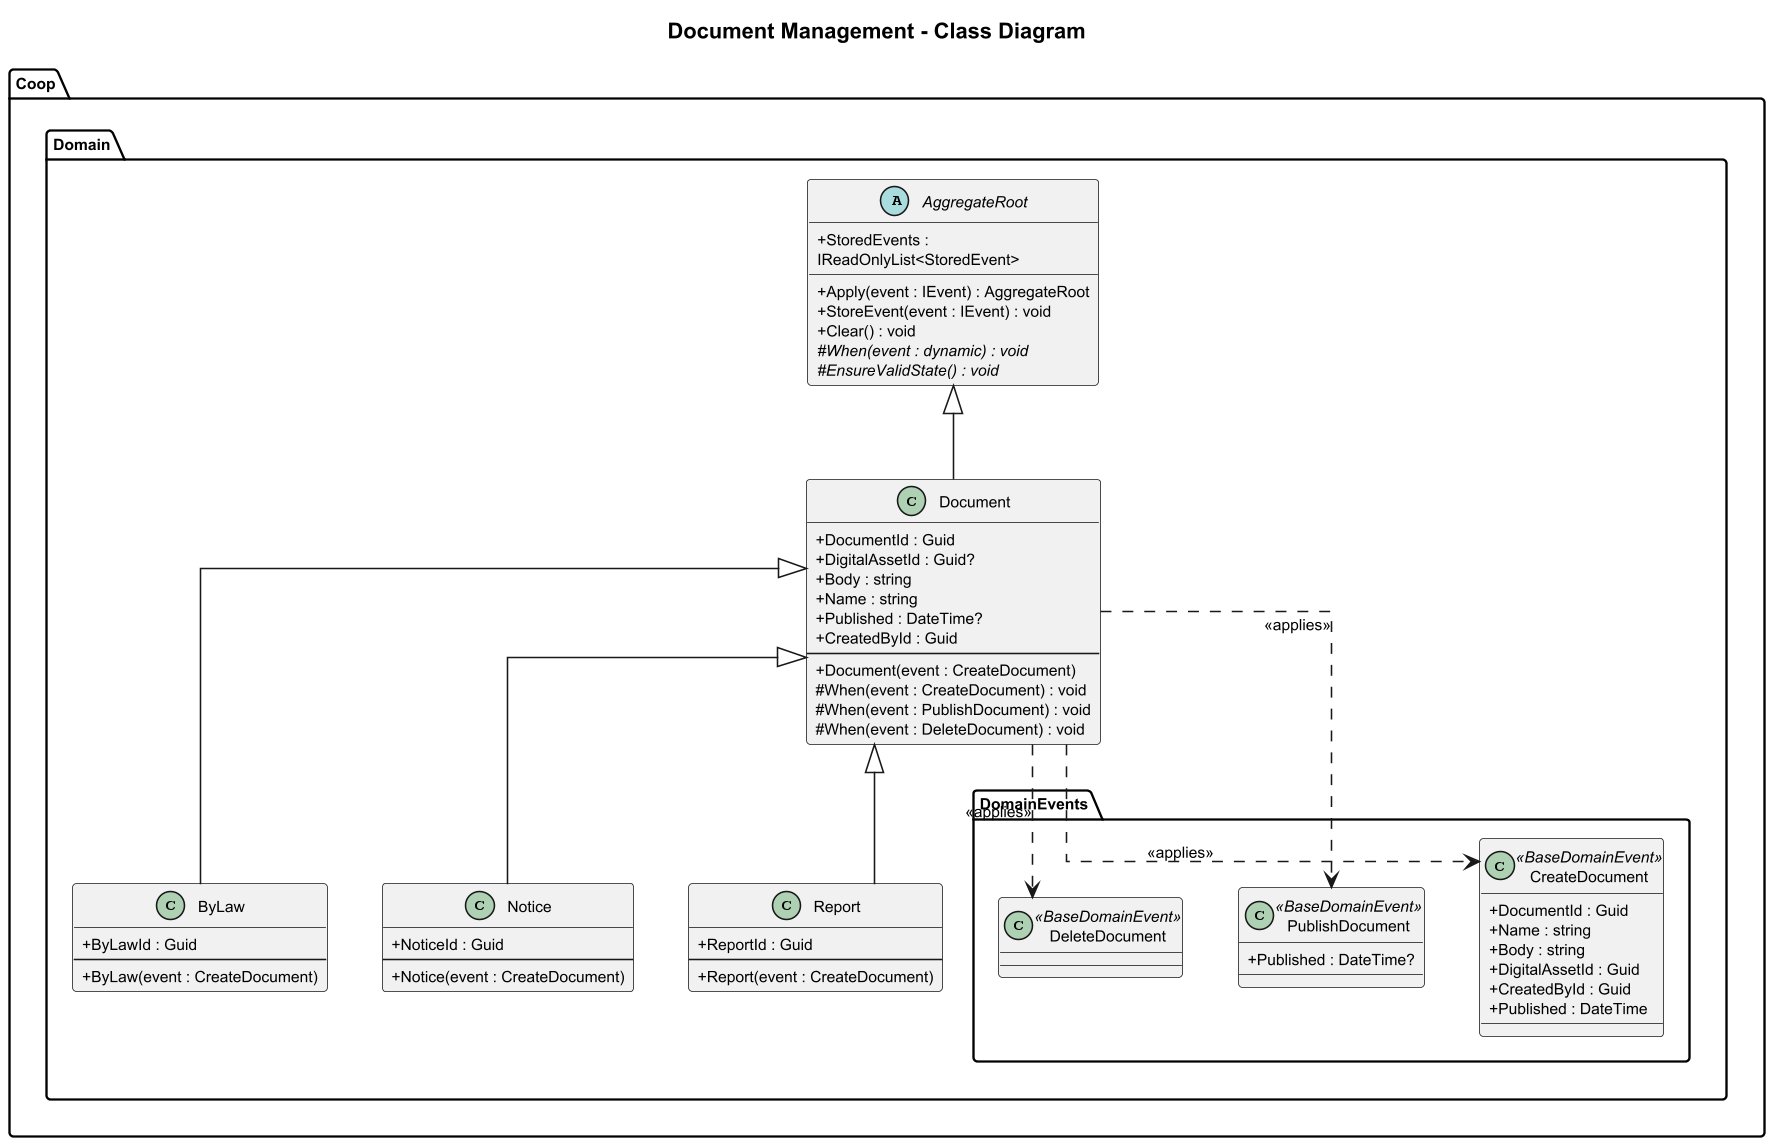

The diagram above was rendered by PlantUML. Its source (embedded in the PNG):
@startuml
skinparam dpi 150
skinparam pageMargin 10
skinparam classAttributeIconSize 0
skinparam classFontSize 11
skinparam defaultFontSize 10
skinparam wrapWidth 200
skinparam shadowing false
skinparam linetype ortho

title Document Management - Class Diagram

package "Coop.Domain" {

  abstract class AggregateRoot {
    +StoredEvents : IReadOnlyList<StoredEvent>
    +Apply(event : IEvent) : AggregateRoot
    +StoreEvent(event : IEvent) : void
    +Clear() : void
    #When(event : dynamic) : void {abstract}
    #EnsureValidState() : void {abstract}
  }

  class Document {
    +DocumentId : Guid
    +DigitalAssetId : Guid?
    +Body : string
    +Name : string
    +Published : DateTime?
    +CreatedById : Guid
    --
    +Document(event : CreateDocument)
    #When(event : CreateDocument) : void
    #When(event : PublishDocument) : void
    #When(event : DeleteDocument) : void
  }

  class ByLaw {
    +ByLawId : Guid
    --
    +ByLaw(event : CreateDocument)
  }

  class Notice {
    +NoticeId : Guid
    --
    +Notice(event : CreateDocument)
  }

  class Report {
    +ReportId : Guid
    --
    +Report(event : CreateDocument)
  }

  AggregateRoot <|-- Document
  Document <|-- ByLaw
  Document <|-- Notice
  Document <|-- Report
}

package "Coop.Domain.DomainEvents" {

  class CreateDocument <<BaseDomainEvent>> {
    +DocumentId : Guid
    +Name : string
    +Body : string
    +DigitalAssetId : Guid
    +CreatedById : Guid
    +Published : DateTime
  }

  class PublishDocument <<BaseDomainEvent>> {
    +Published : DateTime?
  }

  class DeleteDocument <<BaseDomainEvent>> {
  }
}

Document ..> CreateDocument : <<applies>>
Document ..> PublishDocument : <<applies>>
Document ..> DeleteDocument : <<applies>>

@enduml